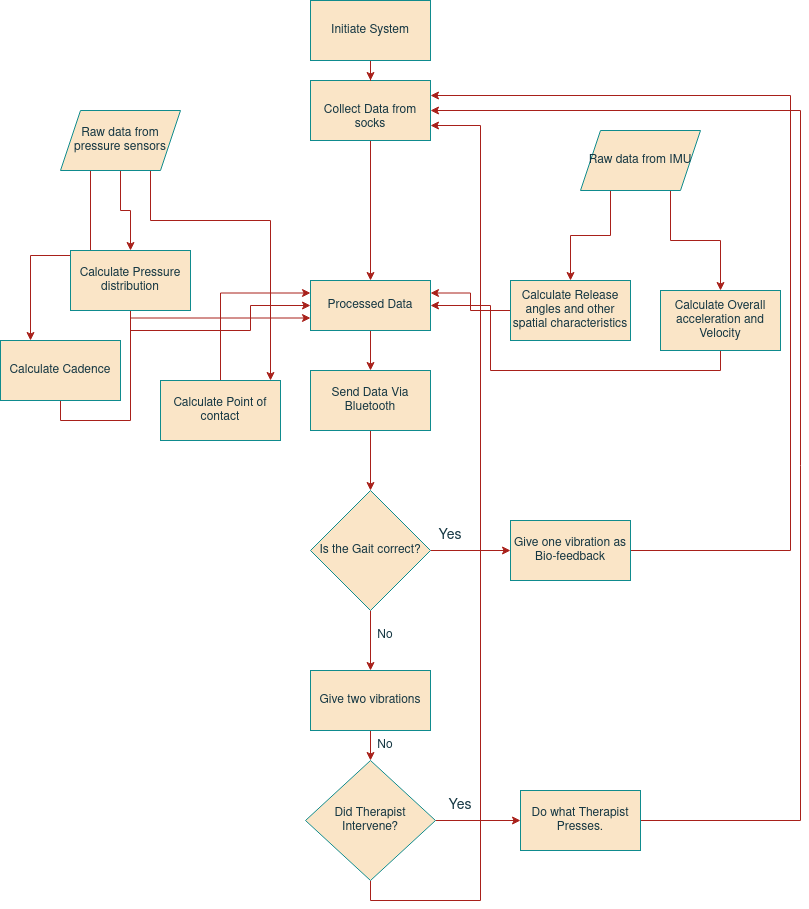

The diagram above was exported from draw.io. Its source (the exported page's mxGraphModel, read from the mxfile embedded in the PNG):
<mxGraphModel dx="1362" dy="795" grid="1" gridSize="10" guides="1" tooltips="1" connect="1" arrows="1" fold="1" page="1" pageScale="1" pageWidth="850" pageHeight="1100" math="0" shadow="0">
  <root>
    <mxCell id="0" />
    <mxCell id="1" parent="0" />
    <mxCell id="rIMyngeBu8nU7LJ0dxci-44" style="edgeStyle=orthogonalEdgeStyle;rounded=0;orthogonalLoop=1;jettySize=auto;html=1;exitX=0.5;exitY=1;exitDx=0;exitDy=0;entryX=0.5;entryY=0;entryDx=0;entryDy=0;labelBackgroundColor=none;strokeColor=#A8201A;fontColor=default;" edge="1" parent="1" source="rIMyngeBu8nU7LJ0dxci-1" target="rIMyngeBu8nU7LJ0dxci-5">
      <mxGeometry relative="1" as="geometry" />
    </mxCell>
    <mxCell id="rIMyngeBu8nU7LJ0dxci-1" value="&lt;div&gt;&lt;br&gt;&lt;/div&gt;&lt;div&gt;Collect Data from socks&lt;br&gt;&lt;/div&gt;" style="rounded=0;whiteSpace=wrap;html=1;labelBackgroundColor=none;fillColor=#FAE5C7;strokeColor=#0F8B8D;fontColor=#143642;" vertex="1" parent="1">
      <mxGeometry x="350" y="100" width="120" height="60" as="geometry" />
    </mxCell>
    <mxCell id="rIMyngeBu8nU7LJ0dxci-28" value="" style="edgeStyle=orthogonalEdgeStyle;rounded=0;orthogonalLoop=1;jettySize=auto;html=1;labelBackgroundColor=none;strokeColor=#A8201A;fontColor=default;" edge="1" parent="1" source="rIMyngeBu8nU7LJ0dxci-5" target="rIMyngeBu8nU7LJ0dxci-27">
      <mxGeometry relative="1" as="geometry" />
    </mxCell>
    <mxCell id="rIMyngeBu8nU7LJ0dxci-5" value="Processed Data" style="rounded=0;whiteSpace=wrap;html=1;labelBackgroundColor=none;fillColor=#FAE5C7;strokeColor=#0F8B8D;fontColor=#143642;" vertex="1" parent="1">
      <mxGeometry x="350" y="300" width="120" height="50" as="geometry" />
    </mxCell>
    <mxCell id="rIMyngeBu8nU7LJ0dxci-15" value="" style="edgeStyle=orthogonalEdgeStyle;rounded=0;orthogonalLoop=1;jettySize=auto;html=1;labelBackgroundColor=none;strokeColor=#A8201A;fontColor=default;" edge="1" parent="1" source="rIMyngeBu8nU7LJ0dxci-6" target="rIMyngeBu8nU7LJ0dxci-7">
      <mxGeometry relative="1" as="geometry" />
    </mxCell>
    <mxCell id="rIMyngeBu8nU7LJ0dxci-16" style="edgeStyle=orthogonalEdgeStyle;rounded=0;orthogonalLoop=1;jettySize=auto;html=1;exitX=0.25;exitY=1;exitDx=0;exitDy=0;entryX=0.25;entryY=0;entryDx=0;entryDy=0;labelBackgroundColor=none;strokeColor=#A8201A;fontColor=default;" edge="1" parent="1" source="rIMyngeBu8nU7LJ0dxci-6" target="rIMyngeBu8nU7LJ0dxci-12">
      <mxGeometry relative="1" as="geometry" />
    </mxCell>
    <mxCell id="rIMyngeBu8nU7LJ0dxci-17" style="edgeStyle=orthogonalEdgeStyle;rounded=0;orthogonalLoop=1;jettySize=auto;html=1;exitX=0.75;exitY=1;exitDx=0;exitDy=0;labelBackgroundColor=none;strokeColor=#A8201A;fontColor=default;" edge="1" parent="1" source="rIMyngeBu8nU7LJ0dxci-6">
      <mxGeometry relative="1" as="geometry">
        <mxPoint x="310" y="400" as="targetPoint" />
        <Array as="points">
          <mxPoint x="190" y="240" />
          <mxPoint x="310" y="240" />
        </Array>
      </mxGeometry>
    </mxCell>
    <mxCell id="rIMyngeBu8nU7LJ0dxci-6" value="Raw data from pressure sensors" style="shape=parallelogram;perimeter=parallelogramPerimeter;whiteSpace=wrap;html=1;fixedSize=1;rounded=0;labelBackgroundColor=none;fillColor=#FAE5C7;strokeColor=#0F8B8D;fontColor=#143642;" vertex="1" parent="1">
      <mxGeometry x="100" y="130" width="120" height="60" as="geometry" />
    </mxCell>
    <mxCell id="rIMyngeBu8nU7LJ0dxci-19" style="edgeStyle=orthogonalEdgeStyle;rounded=0;orthogonalLoop=1;jettySize=auto;html=1;exitX=0.5;exitY=1;exitDx=0;exitDy=0;entryX=0;entryY=0.5;entryDx=0;entryDy=0;labelBackgroundColor=none;strokeColor=#A8201A;fontColor=default;" edge="1" parent="1" source="rIMyngeBu8nU7LJ0dxci-7" target="rIMyngeBu8nU7LJ0dxci-5">
      <mxGeometry relative="1" as="geometry" />
    </mxCell>
    <mxCell id="rIMyngeBu8nU7LJ0dxci-7" value="Calculate Pressure distribution " style="rounded=0;whiteSpace=wrap;html=1;labelBackgroundColor=none;fillColor=#FAE5C7;strokeColor=#0F8B8D;fontColor=#143642;" vertex="1" parent="1">
      <mxGeometry x="110" y="270" width="120" height="60" as="geometry" />
    </mxCell>
    <mxCell id="rIMyngeBu8nU7LJ0dxci-22" style="edgeStyle=orthogonalEdgeStyle;rounded=0;orthogonalLoop=1;jettySize=auto;html=1;exitX=0.5;exitY=0;exitDx=0;exitDy=0;entryX=0;entryY=0.25;entryDx=0;entryDy=0;labelBackgroundColor=none;strokeColor=#A8201A;fontColor=default;" edge="1" parent="1" source="rIMyngeBu8nU7LJ0dxci-8" target="rIMyngeBu8nU7LJ0dxci-5">
      <mxGeometry relative="1" as="geometry" />
    </mxCell>
    <mxCell id="rIMyngeBu8nU7LJ0dxci-8" value="Calculate Point of contact" style="rounded=0;whiteSpace=wrap;html=1;labelBackgroundColor=none;fillColor=#FAE5C7;strokeColor=#0F8B8D;fontColor=#143642;" vertex="1" parent="1">
      <mxGeometry x="200" y="400" width="120" height="60" as="geometry" />
    </mxCell>
    <mxCell id="rIMyngeBu8nU7LJ0dxci-23" style="edgeStyle=orthogonalEdgeStyle;rounded=0;orthogonalLoop=1;jettySize=auto;html=1;exitX=0.25;exitY=1;exitDx=0;exitDy=0;entryX=0.5;entryY=0;entryDx=0;entryDy=0;labelBackgroundColor=none;strokeColor=#A8201A;fontColor=default;" edge="1" parent="1" source="rIMyngeBu8nU7LJ0dxci-9" target="rIMyngeBu8nU7LJ0dxci-10">
      <mxGeometry relative="1" as="geometry" />
    </mxCell>
    <mxCell id="rIMyngeBu8nU7LJ0dxci-24" style="edgeStyle=orthogonalEdgeStyle;rounded=0;orthogonalLoop=1;jettySize=auto;html=1;exitX=0.75;exitY=1;exitDx=0;exitDy=0;labelBackgroundColor=none;strokeColor=#A8201A;fontColor=default;" edge="1" parent="1" source="rIMyngeBu8nU7LJ0dxci-9" target="rIMyngeBu8nU7LJ0dxci-11">
      <mxGeometry relative="1" as="geometry" />
    </mxCell>
    <mxCell id="rIMyngeBu8nU7LJ0dxci-9" value="Raw data from IMU" style="shape=parallelogram;perimeter=parallelogramPerimeter;whiteSpace=wrap;html=1;fixedSize=1;rounded=0;labelBackgroundColor=none;fillColor=#FAE5C7;strokeColor=#0F8B8D;fontColor=#143642;" vertex="1" parent="1">
      <mxGeometry x="620" y="150" width="120" height="60" as="geometry" />
    </mxCell>
    <mxCell id="rIMyngeBu8nU7LJ0dxci-25" style="edgeStyle=orthogonalEdgeStyle;rounded=0;orthogonalLoop=1;jettySize=auto;html=1;exitX=0;exitY=0.5;exitDx=0;exitDy=0;entryX=1;entryY=0.25;entryDx=0;entryDy=0;labelBackgroundColor=none;strokeColor=#A8201A;fontColor=default;" edge="1" parent="1" source="rIMyngeBu8nU7LJ0dxci-10" target="rIMyngeBu8nU7LJ0dxci-5">
      <mxGeometry relative="1" as="geometry" />
    </mxCell>
    <mxCell id="rIMyngeBu8nU7LJ0dxci-10" value="Calculate Release angles and other spatial characteristics" style="rounded=0;whiteSpace=wrap;html=1;labelBackgroundColor=none;fillColor=#FAE5C7;strokeColor=#0F8B8D;fontColor=#143642;" vertex="1" parent="1">
      <mxGeometry x="550" y="300" width="120" height="60" as="geometry" />
    </mxCell>
    <mxCell id="rIMyngeBu8nU7LJ0dxci-26" style="edgeStyle=orthogonalEdgeStyle;rounded=0;orthogonalLoop=1;jettySize=auto;html=1;exitX=0.5;exitY=1;exitDx=0;exitDy=0;entryX=1;entryY=0.5;entryDx=0;entryDy=0;labelBackgroundColor=none;strokeColor=#A8201A;fontColor=default;" edge="1" parent="1" source="rIMyngeBu8nU7LJ0dxci-11" target="rIMyngeBu8nU7LJ0dxci-5">
      <mxGeometry relative="1" as="geometry">
        <Array as="points">
          <mxPoint x="760" y="390" />
          <mxPoint x="530" y="390" />
          <mxPoint x="530" y="325" />
        </Array>
      </mxGeometry>
    </mxCell>
    <mxCell id="rIMyngeBu8nU7LJ0dxci-11" value="Calculate Overall acceleration and Velocity" style="rounded=0;whiteSpace=wrap;html=1;labelBackgroundColor=none;fillColor=#FAE5C7;strokeColor=#0F8B8D;fontColor=#143642;" vertex="1" parent="1">
      <mxGeometry x="700" y="310" width="120" height="60" as="geometry" />
    </mxCell>
    <mxCell id="rIMyngeBu8nU7LJ0dxci-20" style="edgeStyle=orthogonalEdgeStyle;rounded=0;orthogonalLoop=1;jettySize=auto;html=1;exitX=0.5;exitY=1;exitDx=0;exitDy=0;entryX=0;entryY=0.75;entryDx=0;entryDy=0;labelBackgroundColor=none;strokeColor=#A8201A;fontColor=default;" edge="1" parent="1" source="rIMyngeBu8nU7LJ0dxci-12" target="rIMyngeBu8nU7LJ0dxci-5">
      <mxGeometry relative="1" as="geometry">
        <Array as="points">
          <mxPoint x="100" y="440" />
          <mxPoint x="170" y="440" />
          <mxPoint x="170" y="338" />
        </Array>
      </mxGeometry>
    </mxCell>
    <mxCell id="rIMyngeBu8nU7LJ0dxci-12" value="Calculate Cadence" style="rounded=0;whiteSpace=wrap;html=1;labelBackgroundColor=none;fillColor=#FAE5C7;strokeColor=#0F8B8D;fontColor=#143642;" vertex="1" parent="1">
      <mxGeometry x="40" y="360" width="120" height="60" as="geometry" />
    </mxCell>
    <mxCell id="rIMyngeBu8nU7LJ0dxci-30" value="" style="edgeStyle=orthogonalEdgeStyle;rounded=0;orthogonalLoop=1;jettySize=auto;html=1;labelBackgroundColor=none;strokeColor=#A8201A;fontColor=default;" edge="1" parent="1" source="rIMyngeBu8nU7LJ0dxci-27" target="rIMyngeBu8nU7LJ0dxci-29">
      <mxGeometry relative="1" as="geometry" />
    </mxCell>
    <mxCell id="rIMyngeBu8nU7LJ0dxci-27" value="Send Data Via Bluetooth" style="rounded=0;whiteSpace=wrap;html=1;labelBackgroundColor=none;fillColor=#FAE5C7;strokeColor=#0F8B8D;fontColor=#143642;" vertex="1" parent="1">
      <mxGeometry x="350" y="390" width="120" height="60" as="geometry" />
    </mxCell>
    <mxCell id="rIMyngeBu8nU7LJ0dxci-32" value="" style="edgeStyle=orthogonalEdgeStyle;rounded=0;orthogonalLoop=1;jettySize=auto;html=1;labelBackgroundColor=none;strokeColor=#A8201A;fontColor=default;" edge="1" parent="1" source="rIMyngeBu8nU7LJ0dxci-29" target="rIMyngeBu8nU7LJ0dxci-31">
      <mxGeometry relative="1" as="geometry" />
    </mxCell>
    <mxCell id="rIMyngeBu8nU7LJ0dxci-36" value="" style="edgeStyle=orthogonalEdgeStyle;rounded=0;orthogonalLoop=1;jettySize=auto;html=1;labelBackgroundColor=none;strokeColor=#A8201A;fontColor=default;" edge="1" parent="1" source="rIMyngeBu8nU7LJ0dxci-29" target="rIMyngeBu8nU7LJ0dxci-35">
      <mxGeometry relative="1" as="geometry" />
    </mxCell>
    <mxCell id="rIMyngeBu8nU7LJ0dxci-29" value="Is the Gait correct?" style="rhombus;whiteSpace=wrap;html=1;rounded=0;labelBackgroundColor=none;fillColor=#FAE5C7;strokeColor=#0F8B8D;fontColor=#143642;" vertex="1" parent="1">
      <mxGeometry x="350" y="510" width="120" height="120" as="geometry" />
    </mxCell>
    <mxCell id="rIMyngeBu8nU7LJ0dxci-33" style="edgeStyle=orthogonalEdgeStyle;rounded=0;orthogonalLoop=1;jettySize=auto;html=1;exitX=1;exitY=0.5;exitDx=0;exitDy=0;entryX=1;entryY=0.25;entryDx=0;entryDy=0;labelBackgroundColor=none;strokeColor=#A8201A;fontColor=default;" edge="1" parent="1" source="rIMyngeBu8nU7LJ0dxci-31" target="rIMyngeBu8nU7LJ0dxci-1">
      <mxGeometry relative="1" as="geometry">
        <Array as="points">
          <mxPoint x="830" y="570" />
          <mxPoint x="830" y="115" />
        </Array>
      </mxGeometry>
    </mxCell>
    <mxCell id="rIMyngeBu8nU7LJ0dxci-31" value="Give one vibration as Bio-feedback" style="whiteSpace=wrap;html=1;rounded=0;labelBackgroundColor=none;fillColor=#FAE5C7;strokeColor=#0F8B8D;fontColor=#143642;" vertex="1" parent="1">
      <mxGeometry x="550" y="540" width="120" height="60" as="geometry" />
    </mxCell>
    <mxCell id="rIMyngeBu8nU7LJ0dxci-39" value="" style="edgeStyle=orthogonalEdgeStyle;rounded=0;orthogonalLoop=1;jettySize=auto;html=1;labelBackgroundColor=none;strokeColor=#A8201A;fontColor=default;" edge="1" parent="1" source="rIMyngeBu8nU7LJ0dxci-35" target="rIMyngeBu8nU7LJ0dxci-38">
      <mxGeometry relative="1" as="geometry" />
    </mxCell>
    <mxCell id="rIMyngeBu8nU7LJ0dxci-35" value="Give two vibrations " style="whiteSpace=wrap;html=1;rounded=0;labelBackgroundColor=none;fillColor=#FAE5C7;strokeColor=#0F8B8D;fontColor=#143642;" vertex="1" parent="1">
      <mxGeometry x="350" y="690" width="120" height="60" as="geometry" />
    </mxCell>
    <mxCell id="rIMyngeBu8nU7LJ0dxci-41" value="" style="edgeStyle=orthogonalEdgeStyle;rounded=0;orthogonalLoop=1;jettySize=auto;html=1;labelBackgroundColor=none;strokeColor=#A8201A;fontColor=default;" edge="1" parent="1" source="rIMyngeBu8nU7LJ0dxci-38" target="rIMyngeBu8nU7LJ0dxci-40">
      <mxGeometry relative="1" as="geometry" />
    </mxCell>
    <mxCell id="rIMyngeBu8nU7LJ0dxci-47" style="edgeStyle=orthogonalEdgeStyle;rounded=0;orthogonalLoop=1;jettySize=auto;html=1;exitX=0.5;exitY=1;exitDx=0;exitDy=0;entryX=1;entryY=0.75;entryDx=0;entryDy=0;labelBackgroundColor=none;strokeColor=#A8201A;fontColor=default;" edge="1" parent="1" source="rIMyngeBu8nU7LJ0dxci-38" target="rIMyngeBu8nU7LJ0dxci-1">
      <mxGeometry relative="1" as="geometry">
        <Array as="points">
          <mxPoint x="410" y="920" />
          <mxPoint x="520" y="920" />
          <mxPoint x="520" y="145" />
        </Array>
      </mxGeometry>
    </mxCell>
    <mxCell id="rIMyngeBu8nU7LJ0dxci-38" value="Did Therapist Intervene?" style="rhombus;whiteSpace=wrap;html=1;rounded=0;labelBackgroundColor=none;fillColor=#FAE5C7;strokeColor=#0F8B8D;fontColor=#143642;" vertex="1" parent="1">
      <mxGeometry x="345" y="780" width="130" height="120" as="geometry" />
    </mxCell>
    <mxCell id="rIMyngeBu8nU7LJ0dxci-42" style="edgeStyle=orthogonalEdgeStyle;rounded=0;orthogonalLoop=1;jettySize=auto;html=1;exitX=1;exitY=0.5;exitDx=0;exitDy=0;entryX=1;entryY=0.5;entryDx=0;entryDy=0;labelBackgroundColor=none;strokeColor=#A8201A;fontColor=default;" edge="1" parent="1" source="rIMyngeBu8nU7LJ0dxci-40" target="rIMyngeBu8nU7LJ0dxci-1">
      <mxGeometry relative="1" as="geometry">
        <Array as="points">
          <mxPoint x="840" y="840" />
          <mxPoint x="840" y="130" />
        </Array>
      </mxGeometry>
    </mxCell>
    <mxCell id="rIMyngeBu8nU7LJ0dxci-40" value="Do what Therapist Presses." style="whiteSpace=wrap;html=1;rounded=0;labelBackgroundColor=none;fillColor=#FAE5C7;strokeColor=#0F8B8D;fontColor=#143642;" vertex="1" parent="1">
      <mxGeometry x="560" y="810" width="120" height="60" as="geometry" />
    </mxCell>
    <mxCell id="rIMyngeBu8nU7LJ0dxci-46" value="" style="edgeStyle=orthogonalEdgeStyle;rounded=0;orthogonalLoop=1;jettySize=auto;html=1;labelBackgroundColor=none;strokeColor=#A8201A;fontColor=default;" edge="1" parent="1" source="rIMyngeBu8nU7LJ0dxci-45" target="rIMyngeBu8nU7LJ0dxci-1">
      <mxGeometry relative="1" as="geometry" />
    </mxCell>
    <mxCell id="rIMyngeBu8nU7LJ0dxci-45" value="Initiate System" style="rounded=0;whiteSpace=wrap;html=1;labelBackgroundColor=none;fillColor=#FAE5C7;strokeColor=#0F8B8D;fontColor=#143642;" vertex="1" parent="1">
      <mxGeometry x="350" y="20" width="120" height="60" as="geometry" />
    </mxCell>
    <mxCell id="rIMyngeBu8nU7LJ0dxci-48" value="&lt;font style=&quot;font-size: 14px;&quot;&gt;Yes&lt;/font&gt;" style="text;strokeColor=none;align=center;fillColor=none;html=1;verticalAlign=middle;whiteSpace=wrap;rounded=0;labelBackgroundColor=none;fontColor=#143642;" vertex="1" parent="1">
      <mxGeometry x="460" y="540" width="60" height="30" as="geometry" />
    </mxCell>
    <mxCell id="rIMyngeBu8nU7LJ0dxci-50" value="&lt;font style=&quot;font-size: 14px;&quot;&gt;Yes&lt;/font&gt;" style="text;strokeColor=none;align=center;fillColor=none;html=1;verticalAlign=middle;whiteSpace=wrap;rounded=0;labelBackgroundColor=none;fontColor=#143642;" vertex="1" parent="1">
      <mxGeometry x="470" y="810" width="60" height="30" as="geometry" />
    </mxCell>
    <mxCell id="rIMyngeBu8nU7LJ0dxci-51" value="No" style="text;strokeColor=none;align=center;fillColor=none;html=1;verticalAlign=middle;whiteSpace=wrap;rounded=0;labelBackgroundColor=none;fontColor=#143642;" vertex="1" parent="1">
      <mxGeometry x="395" y="640" width="60" height="30" as="geometry" />
    </mxCell>
    <mxCell id="rIMyngeBu8nU7LJ0dxci-52" value="No" style="text;strokeColor=none;align=center;fillColor=none;html=1;verticalAlign=middle;whiteSpace=wrap;rounded=0;labelBackgroundColor=none;fontColor=#143642;" vertex="1" parent="1">
      <mxGeometry x="395" y="750" width="60" height="30" as="geometry" />
    </mxCell>
  </root>
</mxGraphModel>